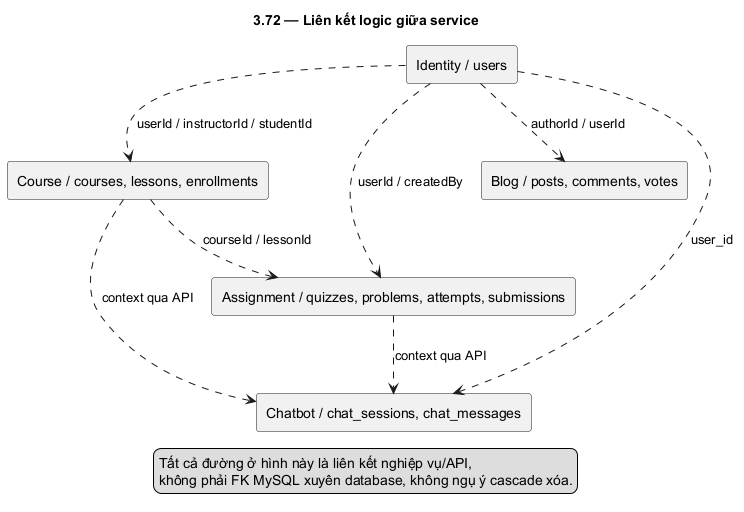

The diagram above was rendered by PlantUML. Its source (embedded in the PNG):
@startuml
skinparam defaultFontName DejaVu Sans
skinparam shadowing false
hide footbox
title 3.72 — Liên kết logic giữa service
top to bottom direction
rectangle "Identity / users" as I
rectangle "Course / courses, lessons, enrollments" as C
rectangle "Assignment / quizzes, problems, attempts, submissions" as A
rectangle "Blog / posts, comments, votes" as B
rectangle "Chatbot / chat_sessions, chat_messages" as H
I ..> C : userId / instructorId / studentId
I ..> A : userId / createdBy
I ..> B : authorId / userId
I ..> H : user_id
C ..> A : courseId / lessonId
C ..> H : context qua API
A ..> H : context qua API
legend bottom
Tất cả đường ở hình này là liên kết nghiệp vụ/API,
không phải FK MySQL xuyên database, không ngụ ý cascade xóa.
endlegend
@enduml